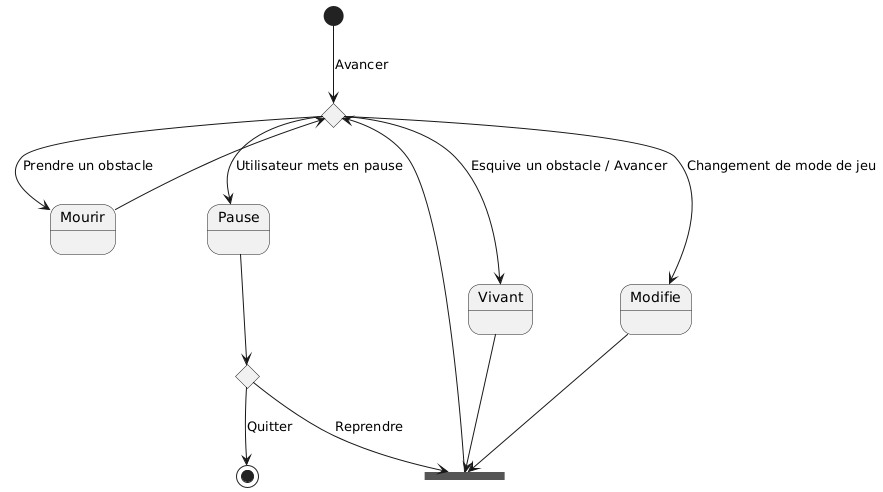

The diagram above was rendered by PlantUML. Its source (embedded in the PNG):
@startuml
state c <<choice>>
[*] --> c : Avancer
c--> Mourir: Prendre un obstacle
Mourir --> c

c --> Vivant : Esquive un obstacle / Avancer
c --> Modifie : Changement de mode de jeu
c --> Pause : Utilisateur mets en pause

state b <<choice>>
Pause --> b

state join_state <<join>>
b --> join_state : Reprendre
b --> [*] : Quitter
Vivant--> join_state
Modifie --> join_state
join_state --> c
@enduml